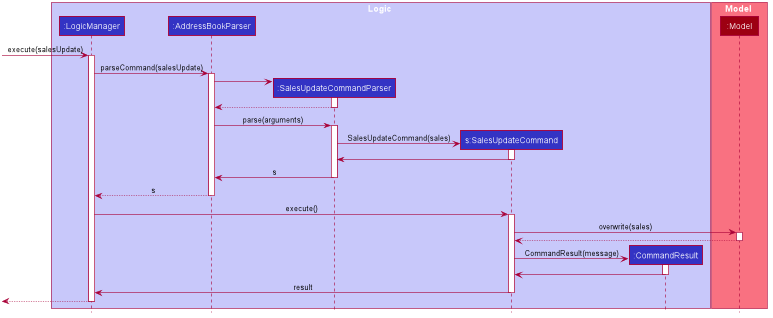

The diagram above was rendered by PlantUML. Its source (embedded in the PNG):
@startuml








skinparam BackgroundColor #FFFFFFF

skinparam Shadowing false

skinparam Class {
    FontColor #FFFFFF
    BorderThickness 1
    BorderColor #FFFFFF
    StereotypeFontColor #FFFFFF
    FontName Arial
}

skinparam Actor {
    BorderColor #000000
    Color #000000
    FontName Arial
}

skinparam Sequence {
    MessageAlign center
    BoxFontSize 15
    BoxPadding 0
    BoxFontColor #FFFFFF
    FontName Arial
}

skinparam Participant {
    FontColor #FFFFFFF
    Padding 20
}

skinparam MinClassWidth 50
skinparam ParticipantPadding 10
skinparam Shadowing false
skinparam DefaultTextAlignment center
skinparam packageStyle Rectangle

hide footbox
hide members
hide circle

box Logic #C8C8FA
participant ":LogicManager" as LogicManager #3333C4
participant ":AddressBookParser" as AddressBookParser #3333C4
participant ":SalesUpdateCommandParser" as SalesUpdateCommandParser #3333C4
participant "s:SalesUpdateCommand" as SalesUpdateCommand #3333C4
participant ":CommandResult" as CommandResult #3333C4

end box

box Model #F97181
participant ":Model" as Model #9D0012
end box

[-> LogicManager : execute(salesUpdate)
activate LogicManager

LogicManager -> AddressBookParser : parseCommand(salesUpdate)
activate AddressBookParser

create SalesUpdateCommandParser
AddressBookParser -> SalesUpdateCommandParser
activate SalesUpdateCommandParser

SalesUpdateCommandParser --> AddressBookParser
deactivate SalesUpdateCommandParser

AddressBookParser -> SalesUpdateCommandParser : parse(arguments)
activate SalesUpdateCommandParser

create SalesUpdateCommand
SalesUpdateCommandParser -> SalesUpdateCommand : SalesUpdateCommand(sales)
activate SalesUpdateCommand

SalesUpdateCommand -> SalesUpdateCommandParser
deactivate SalesUpdateCommand

SalesUpdateCommandParser -> AddressBookParser : s
deactivate SalesUpdateCommandParser

AddressBookParser --> LogicManager : s
deactivate AddressBookParser

LogicManager -> SalesUpdateCommand : execute()
activate SalesUpdateCommand

SalesUpdateCommand -> Model : overwrite(sales)
activate Model

Model --> SalesUpdateCommand :
deactivate Model

create CommandResult
SalesUpdateCommand -> CommandResult : CommandResult(message)
activate CommandResult

CommandResult -> SalesUpdateCommand
deactivate CommandResult

SalesUpdateCommand -> LogicManager : result
deactivate SalesUpdateCommand

[<--LogicManager
deactivate LogicManager
@enduml